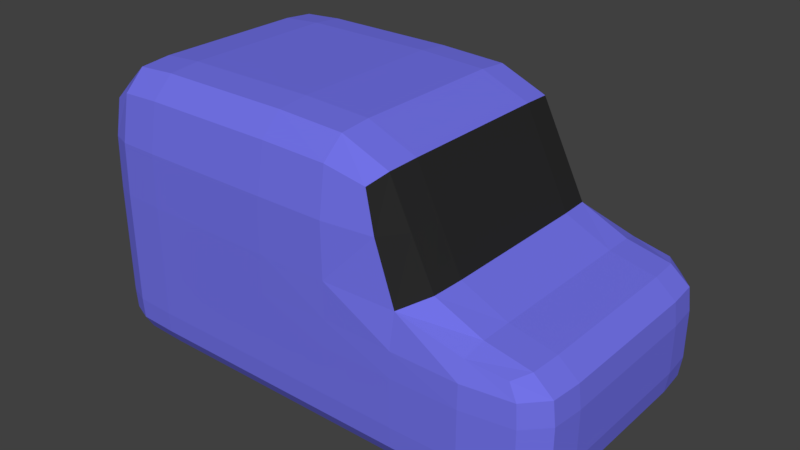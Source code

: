 # Source: Car1.blend  (saved by Blender 2.78.0; exported with 4.5.12 LTS)
import bpy
from mathutils import Matrix  # noqa: F401  (used for matrix-valued properties, if any)

bpy.ops.wm.read_factory_settings(use_empty=True)
scene = bpy.context.scene
scene.name = 'Scene'

# ---- collections
col_collection_1 = bpy.data.collections.new('Collection 1'); scene.collection.children.link(col_collection_1)

# ---- materials (node trees are filled in below, after node groups)
mat_carblue = bpy.data.materials.new('CarBlue')
mat_carblue.alpha_threshold = 0.0
mat_carblue.use_transparent_shadow = False
mat_carblue.diffuse_color = (0.168, 0.1676, 0.8, 1.0)
mat_carblue.roughness = 0.5
mat_carblue.specular_intensity = 0.9505
mat_window = bpy.data.materials.new('Window')
mat_window.alpha_threshold = 0.0
mat_window.use_transparent_shadow = False
mat_window.diffuse_color = (0.02198, 0.02198, 0.02198, 1.0)
mat_window.roughness = 0.5
mat_window.specular_intensity = 0.9396

# ---- material node trees

# ---- world
world_world = bpy.data.worlds.new('World'); scene.world = world_world
world_world.color = (0.05088, 0.05088, 0.05088)
world_world.use_sun_shadow = False
world_world.sun_shadow_jitter_overblur = 0.0
world_world.cycles.sampling_method = 'MANUAL'

# ---- meshes
me_cube_001 = bpy.data.meshes.new('Cube.001')
me_cube_001.from_pydata([(1.562, 0.0, 0.0), (1.562, 0.0, 1.44), (-2.038, 0.0, 0.9467), (0.1217, -1.44, 0.9467), (3.002, 0.0, 0.0), (3.002, 0.0, 1.44), (1.562, -1.44, 0.9467), (3.002, -0.8365, 0.4205), (1.562, -1.44, 0.0), (1.562, -1.44, 1.44), (3.002, -1.44, 1.44), (3.002, -1.44, 0.0), (-2.038, -0.8365, 0.4205), (0.1217, 0.0, 0.0), (1.562, -0.8365, 1.44), (-2.038, -1.44, 0.4205), (0.1217, -1.44, 0.0), (0.1217, -1.44, 1.44), (-2.038, 0.0, 0.4205), (-2.038, 0.0, 0.0), (-2.038, 0.0, 1.44), (0.1217, -1.44, 0.4205), (-2.038, -1.44, 0.0), (-2.038, -1.44, 1.44), (1.562, 0.0, 2.88), (3.002, -1.44, 0.4205), (1.562, -1.44, 2.88), (1.562, -1.44, 0.4205), (3.002, 0.0, 0.4205), (0.1217, 0.0, 2.88), (0.1217, -1.44, 2.88), (-2.038, 0.0, 2.88), (-2.038, -1.44, 2.88), (3.002, -0.8365, 1.44), (3.002, -0.8365, 0.0), (1.562, -0.8365, 0.0), (0.1217, -0.8365, 0.0), (-2.038, -0.8365, 1.44), (-2.038, -0.8365, 0.0), (1.562, -0.8365, 2.88), (0.1217, -0.8365, 2.88), (-2.038, -0.8365, 2.88), (3.002, -0.8365, 0.9467), (-2.038, -1.44, 0.9467), (3.002, -1.44, 0.9467), (3.002, 0.0, 0.9467), (-2.038, -0.8365, 0.9467), (-1.474, -1.44, 0.4205), (-1.474, 0.0, 0.0), (-1.474, -1.44, 1.44), (-1.474, -1.44, 0.0), (-1.474, 0.0, 2.88), (-1.474, -1.44, 2.88), (-1.474, -0.8365, 2.88), (-1.474, -0.8365, 0.0), (-1.474, -1.44, 0.9467)], [], [(50, 47, 15, 22), (27, 6, 3, 21), (28, 45, 42, 7), (33, 14, 9, 10), (25, 44, 6, 27), (47, 55, 43, 15), (44, 10, 9, 6), (42, 33, 10, 44), (13, 36, 54, 48), (35, 34, 11, 8), (11, 25, 27, 8), (14, 1, 24, 39), (7, 42, 44, 25), (6, 9, 17, 3), (35, 8, 16, 36), (17, 9, 26, 30), (46, 12, 15, 43), (12, 38, 22, 15), (49, 17, 30, 52), (34, 7, 25, 11), (54, 50, 22, 38), (55, 49, 23, 43), (39, 24, 29, 40), (4, 28, 7, 34), (2, 18, 12, 46), (53, 51, 31, 41), (8, 27, 21, 16), (20, 2, 46, 37), (37, 23, 32, 41), (37, 46, 43, 23), (20, 37, 41, 31), (52, 53, 41, 32), (26, 39, 40, 30), (48, 54, 38, 19), (18, 19, 38, 12), (0, 35, 36, 13), (9, 14, 39, 26), (0, 4, 34, 35), (45, 5, 33, 42), (5, 1, 14, 33), (30, 40, 53, 52), (40, 29, 51, 53), (3, 17, 49, 55), (36, 16, 50, 54), (23, 49, 52, 32), (21, 3, 55, 47), (16, 21, 47, 50)])
me_cube_001.polygons.foreach_set('material_index', [0, 0, 0, 0, 0, 0, 0, 0, 0, 0, 0, 1, 0, 0, 0, 0, 0, 0, 0, 0, 0, 0, 0, 0, 0, 0, 0, 0, 0, 0, 0, 0, 0, 0, 0, 0, 1, 0, 0, 0, 0, 0, 0, 0, 0, 0, 0])
_uv = me_cube_001.uv_layers.new(name='UVMap')
_uv.uv.foreach_set('vector', [0.247, 0.2295, 0.2505, 0.2727, 0.1981, 0.2705, 0.2077, 0.2427, 0.617, 0.2593, 0.6252, 0.3298, 0.4296, 0.3301, 0.4299, 0.263, 0.9422, 0.1328, 0.9898, 0.2374, 0.847, 0.2717, 0.8248, 0.2099, 0.8501, 0.3352, 0.7212, 0.4952, 0.6439, 0.411, 0.7858, 0.3244, 0.7684, 0.2399, 0.7809, 0.2838, 0.6252, 0.3298, 0.617, 0.2593, 0.2505, 0.2727, 0.2467, 0.3254, 0.1881, 0.3186, 0.1981, 0.2705, 0.7809, 0.2838, 0.7858, 0.3244, 0.6439, 0.411, 0.6252, 0.3298, 0.847, 0.2717, 0.8501, 0.3352, 0.7858, 0.3244, 0.7809, 0.2838, 0.4049, 8.79e-05, 0.42, 0.1277, 0.2214, 0.17, 0.1557, 0.06488, 0.623, 0.1266, 0.7909, 0.1669, 0.7588, 0.2099, 0.6151, 0.2062, 0.7588, 0.2099, 0.7684, 0.2399, 0.617, 0.2593, 0.6151, 0.2062, 0.7212, 0.4952, 0.8407, 0.608, 0.6005, 0.7729, 0.5568, 0.6397, 0.8248, 0.2099, 0.847, 0.2717, 0.7809, 0.2838, 0.7684, 0.2399, 0.6252, 0.3298, 0.6439, 0.411, 0.426, 0.3896, 0.4296, 0.3301, 0.623, 0.1266, 0.6151, 0.2062, 0.4274, 0.2093, 0.42, 0.1277, 0.426, 0.3896, 0.6439, 0.411, 0.5334, 0.5714, 0.3865, 0.5595, 0.1242, 0.3039, 0.1443, 0.2463, 0.1981, 0.2705, 0.1881, 0.3186, 0.1443, 0.2463, 0.1693, 0.207, 0.2077, 0.2427, 0.1981, 0.2705, 0.2419, 0.3764, 0.426, 0.3896, 0.3865, 0.5595, 0.2235, 0.5064, 0.7909, 0.1669, 0.8248, 0.2099, 0.7684, 0.2399, 0.7588, 0.2099, 0.2214, 0.17, 0.247, 0.2295, 0.2077, 0.2427, 0.1693, 0.207, 0.2467, 0.3254, 0.2419, 0.3764, 0.1802, 0.3691, 0.1881, 0.3186, 0.5568, 0.6397, 0.6005, 0.7729, 0.346, 0.7677, 0.3726, 0.6361, 0.8836, 0.06774, 0.9422, 0.1328, 0.8248, 0.2099, 0.7909, 0.1669, 0.01031, 0.2738, 0.0388, 0.1895, 0.1443, 0.2463, 0.1242, 0.3039, 0.1847, 0.5631, 0.09527, 0.6552, 0.03288, 0.574, 0.1371, 0.5122, 0.6151, 0.2062, 0.617, 0.2593, 0.4299, 0.263, 0.4274, 0.2093, 8.79e-05, 0.3526, 0.01031, 0.2738, 0.1242, 0.3039, 0.1151, 0.3628, 0.1151, 0.3628, 0.1802, 0.3691, 0.1846, 0.487, 0.1371, 0.5122, 0.1151, 0.3628, 0.1242, 0.3039, 0.1881, 0.3186, 0.1802, 0.3691, 8.79e-05, 0.3526, 0.1151, 0.3628, 0.1371, 0.5122, 0.03288, 0.574, 0.2235, 0.5064, 0.1847, 0.5631, 0.1371, 0.5122, 0.1846, 0.487, 0.5334, 0.5714, 0.5568, 0.6397, 0.3726, 0.6361, 0.3865, 0.5595, 0.1557, 0.06488, 0.2214, 0.17, 0.1693, 0.207, 0.07726, 0.1273, 0.0388, 0.1895, 0.07726, 0.1273, 0.1693, 0.207, 0.1443, 0.2463, 0.6421, 8.79e-05, 0.623, 0.1266, 0.42, 0.1277, 0.4049, 8.79e-05, 0.6439, 0.411, 0.7212, 0.4952, 0.5568, 0.6397, 0.5334, 0.5714, 0.6421, 8.79e-05, 0.8836, 0.06774, 0.7909, 0.1669, 0.623, 0.1266, 0.9898, 0.2374, 0.9999, 0.3466, 0.8501, 0.3352, 0.847, 0.2717, 0.9999, 0.3466, 0.8407, 0.608, 0.7212, 0.4952, 0.8501, 0.3352, 0.3865, 0.5595, 0.3726, 0.6361, 0.1847, 0.5631, 0.2235, 0.5064, 0.3726, 0.6361, 0.346, 0.7677, 0.09527, 0.6552, 0.1847, 0.5631, 0.4296, 0.3301, 0.426, 0.3896, 0.2419, 0.3764, 0.2467, 0.3254, 0.42, 0.1277, 0.4274, 0.2093, 0.247, 0.2295, 0.2214, 0.17, 0.1802, 0.3691, 0.2419, 0.3764, 0.2235, 0.5064, 0.1846, 0.487, 0.4299, 0.263, 0.4296, 0.3301, 0.2467, 0.3254, 0.2505, 0.2727, 0.4274, 0.2093, 0.4299, 0.263, 0.2505, 0.2727, 0.247, 0.2295])
me_cube_001.materials.append(mat_carblue)
me_cube_001.materials.append(mat_window)
me_cube_001.use_remesh_preserve_volume = False
me_cube_001.use_remesh_preserve_attributes = False
me_cube_001.use_mirror_vertex_groups = False
me_cube_001.update()

# ---- objects
ob_cube = bpy.data.objects.new('Cube', me_cube_001)

# ---- transforms, parenting, visibility, modifiers, constraints
ob_cube.location = (0.0, 0.0, 0.0)
ob_cube.lineart.crease_threshold = 0.0
_m = ob_cube.modifiers.new('Subsurf', 'SUBSURF')
_m.uv_smooth = 'PRESERVE_CORNERS'
_m.quality = 1
_m.render_levels = 1
_m.show_only_control_edges = False
_m = ob_cube.modifiers.new('Mirror', 'MIRROR')
_m.use_axis = (False, True, False)

# ---- collection membership
col_collection_1.objects.link(ob_cube)

# ---- scene / render settings (as saved in the file)
scene.frame_start = 1; scene.frame_end = 250; scene.frame_set(1)
scene.render.engine = 'BLENDER_EEVEE_NEXT'
scene.render.resolution_percentage = 50
scene.render.dither_intensity = 0.0
scene.cycles.use_denoising = False
scene.cycles.samples = 128
scene.cycles.sampling_pattern = 'TABULATED_SOBOL'
scene.cycles.light_sampling_threshold = 0.0
scene.cycles.use_adaptive_sampling = False
scene.cycles.use_light_tree = False
scene.cycles.blur_glossy = 0.0
scene.cycles.sample_clamp_indirect = 0.0
scene.view_settings.view_transform = 'Standard'
bpy.context.view_layer.update()

# ---- added for rendering (the .blend has no active camera and no usable light): camera, sun
cam_auto = bpy.data.cameras.new('AutoCamera')
cam_auto.lens = 50.0
cam_auto.sensor_width = 36.0
cam_auto.clip_end = 1000.0
ob_auto_camera = bpy.data.objects.new('AutoCamera', cam_auto)
scene.collection.objects.link(ob_auto_camera)
ob_auto_camera.location = (6.47712, -7.19455, 6.23637)
ob_auto_camera.rotation_euler = (1.09748, -7.21219e-08, 0.694738)
scene.camera = ob_auto_camera
light_auto_sun = bpy.data.lights.new('AutoSun', 'SUN')
light_auto_sun.energy = 3.0
light_auto_sun.angle = 0.0523599
ob_auto_sun = bpy.data.objects.new('AutoSun', light_auto_sun)
scene.collection.objects.link(ob_auto_sun)
ob_auto_sun.rotation_euler = (0.872665, 0.174533, 0.523599)
bpy.context.view_layer.update()

